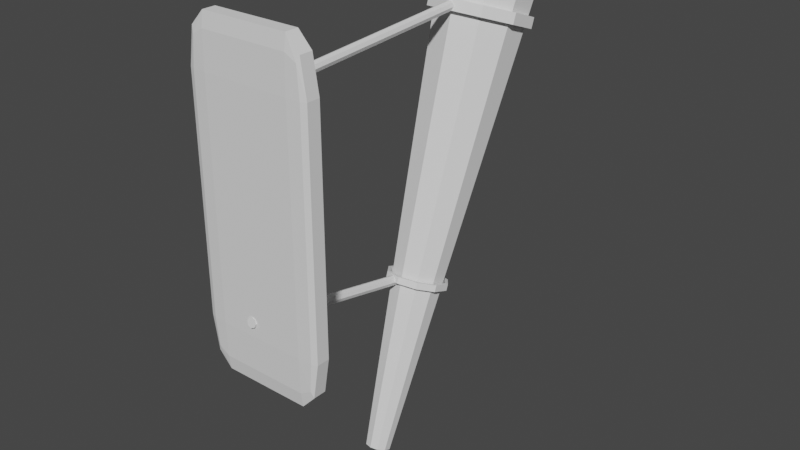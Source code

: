 # Source: Torch.blend  (saved by Blender 2.90.8; exported with 4.5.12 LTS)
import bpy
from mathutils import Matrix  # noqa: F401  (used for matrix-valued properties, if any)

bpy.ops.wm.read_factory_settings(use_empty=True)
scene = bpy.context.scene
scene.name = 'Scene'

# ---- collections
col_collection = bpy.data.collections.new('Collection'); scene.collection.children.link(col_collection)

# ---- world
world_world = bpy.data.worlds.new('World'); scene.world = world_world
world_world.use_nodes = True; world_world.node_tree.nodes.clear()
_N = world_world.node_tree.nodes; _L = world_world.node_tree.links
n0 = _N.new('ShaderNodeOutputWorld'); n0.name = 'World Output'; n0.location = (300, 300)
n1 = _N.new('ShaderNodeBackground'); n1.name = 'Background'; n1.location = (10, 300)
n1.inputs[0].default_value = (0.05088, 0.05088, 0.05088, 1.0)
_L.new(n1.outputs[0], n0.inputs[0])
n0.is_active_output = True
world_world.color = (0.05088, 0.05088, 0.05088)
world_world.use_sun_shadow = False
world_world.sun_shadow_jitter_overblur = 0.0

# ---- meshes
me_cone_004 = bpy.data.meshes.new('Cone.004')
me_cone_004.from_pydata([(0.0, 0.04, -0.2), (0.0, 0.01, 0.2), (0.02351, 0.03236, -0.2), (0.005878, 0.00809, 0.2), (0.03804, 0.01236, -0.2), (0.009511, 0.00309, 0.2), (0.03804, -0.01236, -0.2), (0.009511, -0.00309, 0.2), (0.02351, -0.03236, -0.2), (0.005878, -0.00809, 0.2), (-3.497e-09, -0.04, -0.2), (-8.742e-10, -0.01, 0.2), (-0.02351, -0.03236, -0.2), (-0.005878, -0.00809, 0.2), (-0.03804, -0.01236, -0.2), (-0.009511, -0.00309, 0.2), (-0.03804, 0.01236, -0.2), (-0.009511, 0.00309, 0.2), (-0.02351, 0.03236, -0.2), (-0.005878, 0.00809, 0.2)], [], [(0, 1, 3, 2), (2, 3, 5, 4), (4, 5, 7, 6), (6, 7, 9, 8), (8, 9, 11, 10), (10, 11, 13, 12), (12, 13, 15, 14), (14, 15, 17, 16), (3, 1, 19, 17, 15, 13, 11, 9, 7, 5), (16, 17, 19, 18), (18, 19, 1, 0), (0, 2, 4, 6, 8, 10, 12, 14, 16, 18)])
_uv = me_cone_004.uv_layers.new(name='UVMap')
_uv.uv.foreach_set('vector', [1.0, 0.5, 1.0, 1.0, 0.9, 1.0, 0.9, 0.5, 0.9, 0.5, 0.9, 1.0, 0.8, 1.0, 0.8, 0.5, 0.8, 0.5, 0.8, 1.0, 0.7, 1.0, 0.7, 0.5, 0.7, 0.5, 0.7, 1.0, 0.6, 1.0, 0.6, 0.5, 0.6, 0.5, 0.6, 1.0, 0.5, 1.0, 0.5, 0.5, 0.5, 0.5, 0.5, 1.0, 0.4, 1.0, 0.4, 0.5, 0.4, 0.5, 0.4, 1.0, 0.3, 1.0, 0.3, 0.5, 0.3, 0.5, 0.3, 1.0, 0.2, 1.0, 0.2, 0.5, 0.3911, 0.4442, 0.25, 0.49, 0.1089, 0.4442, 0.02175, 0.3242, 0.02175, 0.1758, 0.1089, 0.05584, 0.25, 0.01, 0.3911, 0.05584, 0.4783, 0.1758, 0.4783, 0.3242, 0.2, 0.5, 0.2, 1.0, 0.1, 1.0, 0.1, 0.5, 0.1, 0.5, 0.1, 1.0, -7.451e-08, 1.0, -7.451e-08, 0.5, 0.75, 0.49, 0.8911, 0.4442, 0.9783, 0.3242, 0.9783, 0.1758, 0.8911, 0.05584, 0.75, 0.01, 0.6089, 0.05584, 0.5217, 0.1758, 0.5217, 0.3242, 0.6089, 0.4442])
me_cone_004.use_remesh_fix_poles = True
me_cone_004.use_remesh_preserve_attributes = False
me_cone_004.use_mirror_vertex_groups = False
me_cone_004.update()
me_circle_001 = bpy.data.meshes.new('Circle.001')
me_circle_001.from_pydata([(0.0, 0.037, 0.0), (-0.02175, 0.02993, 0.0), (-0.03519, 0.01143, 0.0), (-0.03519, -0.01143, 0.0), (-0.02175, -0.02993, 0.0), (3.235e-09, -0.037, 0.0), (0.02175, -0.02993, 0.0), (0.03519, -0.01143, 0.0), (0.03519, 0.01143, 0.0), (0.02175, 0.02993, 0.0), (0.0, 0.04128, 0.0), (-0.02426, 0.0334, 0.0), (-0.03926, 0.01276, 0.0), (-0.03926, -0.01276, 0.0), (-0.02426, -0.0334, 0.0), (3.609e-09, -0.04128, 0.0), (0.02426, -0.0334, 0.0), (0.03926, -0.01276, 0.0), (0.03926, 0.01276, 0.0), (0.02426, 0.0334, 0.0), (0.0, 0.037, 0.008738), (-0.02175, 0.02993, 0.008738), (-0.03519, 0.01143, 0.008738), (-0.03519, -0.01143, 0.008738), (-0.02175, -0.02993, 0.008738), (3.235e-09, -0.037, 0.008738), (0.02175, -0.02993, 0.008738), (0.03519, -0.01143, 0.008738), (0.03519, 0.01143, 0.008738), (0.02175, 0.02993, 0.008738), (0.0, 0.04128, 0.008738), (-0.02426, 0.0334, 0.008738), (-0.03926, 0.01276, 0.008738), (-0.03926, -0.01276, 0.008738), (-0.02426, -0.0334, 0.008738), (3.609e-09, -0.04128, 0.008738), (0.02426, -0.0334, 0.008738), (0.03926, -0.01276, 0.008738), (0.03926, 0.01276, 0.008738), (0.02426, 0.0334, 0.008738)], [], [(24, 4, 3, 23), (21, 1, 0, 20), (28, 8, 7, 27), (25, 5, 4, 24), (22, 2, 1, 21), (29, 9, 8, 28), (26, 6, 5, 25), (23, 3, 2, 22), (20, 0, 9, 29), (27, 7, 6, 26), (4, 14, 13, 3), (1, 11, 10, 0), (8, 18, 17, 7), (5, 15, 14, 4), (2, 12, 11, 1), (9, 19, 18, 8), (6, 16, 15, 5), (3, 13, 12, 2), (0, 10, 19, 9), (7, 17, 16, 6), (24, 23, 33, 34), (21, 20, 30, 31), (28, 27, 37, 38), (25, 24, 34, 35), (22, 21, 31, 32), (29, 28, 38, 39), (26, 25, 35, 36), (23, 22, 32, 33), (20, 29, 39, 30), (27, 26, 36, 37), (13, 14, 34, 33), (14, 15, 35, 34), (15, 16, 36, 35), (16, 17, 37, 36), (17, 18, 38, 37), (10, 11, 31, 30), (18, 19, 39, 38), (11, 12, 32, 31), (19, 10, 30, 39), (12, 13, 33, 32)])
_uv = me_circle_001.uv_layers.new(name='UVMap')
_uv.uv.foreach_set('vector', [0.0, 0.0, 0.0, 0.0, 0.0, 0.0, 0.0, 0.0, 0.0, 0.0, 0.0, 0.0, 0.0, 0.0, 0.0, 0.0, 0.0, 0.0, 0.0, 0.0, 0.0, 0.0, 0.0, 0.0, 0.0, 0.0, 0.0, 0.0, 0.0, 0.0, 0.0, 0.0, 0.0, 0.0, 0.0, 0.0, 0.0, 0.0, 0.0, 0.0, 0.0, 0.0, 0.0, 0.0, 0.0, 0.0, 0.0, 0.0, 0.0, 0.0, 0.0, 0.0, 0.0, 0.0, 0.0, 0.0, 0.0, 0.0, 0.0, 0.0, 0.0, 0.0, 0.0, 0.0, 0.0, 0.0, 0.0, 0.0, 0.0, 0.0, 0.0, 0.0, 0.0, 0.0, 0.0, 0.0, 0.0, 0.0, 0.0, 0.0, 0.0, 0.0, 0.0, 0.0, 0.0, 0.0, 0.0, 0.0, 0.0, 0.0, 0.0, 0.0, 0.0, 0.0, 0.0, 0.0, 0.0, 0.0, 0.0, 0.0, 0.0, 0.0, 0.0, 0.0, 0.0, 0.0, 0.0, 0.0, 0.0, 0.0, 0.0, 0.0, 0.0, 0.0, 0.0, 0.0, 0.0, 0.0, 0.0, 0.0, 0.0, 0.0, 0.0, 0.0, 0.0, 0.0, 0.0, 0.0, 0.0, 0.0, 0.0, 0.0, 0.0, 0.0, 0.0, 0.0, 0.0, 0.0, 0.0, 0.0, 0.0, 0.0, 0.0, 0.0, 0.0, 0.0, 0.0, 0.0, 0.0, 0.0, 0.0, 0.0, 0.0, 0.0, 0.0, 0.0, 0.0, 0.0, 0.0, 0.0, 0.0, 0.0, 0.0, 0.0, 0.0, 0.0, 0.0, 0.0, 0.0, 0.0, 0.0, 0.0, 0.0, 0.0, 0.0, 0.0, 0.0, 0.0, 0.0, 0.0, 0.0, 0.0, 0.0, 0.0, 0.0, 0.0, 0.0, 0.0, 0.0, 0.0, 0.0, 0.0, 0.0, 0.0, 0.0, 0.0, 0.0, 0.0, 0.0, 0.0, 0.0, 0.0, 0.0, 0.0, 0.0, 0.0, 0.0, 0.0, 0.0, 0.0, 0.0, 0.0, 0.0, 0.0, 0.0, 0.0, 0.0, 0.0, 0.0, 0.0, 0.0, 0.0, 0.0, 0.0, 0.0, 0.0, 0.0, 0.0, 0.0, 0.0, 0.0, 0.0, 0.0, 0.0, 0.0, 0.0, 0.0, 0.0, 0.0, 0.0, 0.0, 0.0, 0.0, 0.0, 0.0, 0.0, 0.0, 0.0, 0.0, 0.0, 0.0, 0.0, 0.0, 0.0, 0.0, 0.0, 0.0, 0.0, 0.0, 0.0, 0.0, 0.0, 0.0, 0.0, 0.0, 0.0, 0.0, 0.0, 0.0, 0.0, 0.0, 0.0, 0.0, 0.0, 0.0, 0.0, 0.0, 0.0, 0.0, 0.0, 0.0, 0.0, 0.0, 0.0, 0.0, 0.0, 0.0, 0.0, 0.0, 0.0, 0.0, 0.0, 0.0, 0.0, 0.0, 0.0, 0.0, 0.0, 0.0, 0.0, 0.0, 0.0, 0.0, 0.0, 0.0, 0.0, 0.0, 0.0, 0.0, 0.0, 0.0, 0.0, 0.0, 0.0, 0.0, 0.0, 0.0, 0.0, 0.0, 0.0])
me_circle_001.use_remesh_fix_poles = True
me_circle_001.use_remesh_preserve_attributes = False
me_circle_001.use_mirror_vertex_groups = False
me_circle_001.update()
me_circle_002 = bpy.data.meshes.new('Circle.002')
me_circle_002.from_pydata([(0.0, 0.037, 0.0), (-0.02175, 0.02993, 0.0), (-0.03519, 0.01143, 0.0), (-0.03519, -0.01143, 0.0), (-0.02175, -0.02993, 0.0), (3.235e-09, -0.037, 0.0), (0.02175, -0.02993, 0.0), (0.03519, -0.01143, 0.0), (0.03519, 0.01143, 0.0), (0.02175, 0.02993, 0.0), (0.0, 0.04128, 0.0), (-0.02426, 0.0334, 0.0), (-0.03926, 0.01276, 0.0), (-0.03926, -0.01276, 0.0), (-0.02426, -0.0334, 0.0), (3.609e-09, -0.04128, 0.0), (0.02426, -0.0334, 0.0), (0.03926, -0.01276, 0.0), (0.03926, 0.01276, 0.0), (0.02426, 0.0334, 0.0), (0.0, 0.037, 0.008738), (-0.02175, 0.02993, 0.008738), (-0.03519, 0.01143, 0.008738), (-0.03519, -0.01143, 0.008738), (-0.02175, -0.02993, 0.008738), (3.235e-09, -0.037, 0.008738), (0.02175, -0.02993, 0.008738), (0.03519, -0.01143, 0.008738), (0.03519, 0.01143, 0.008738), (0.02175, 0.02993, 0.008738), (0.0, 0.04128, 0.008738), (-0.02426, 0.0334, 0.008738), (-0.03926, 0.01276, 0.008738), (-0.03926, -0.01276, 0.008738), (-0.02426, -0.0334, 0.008738), (3.609e-09, -0.04128, 0.008738), (0.02426, -0.0334, 0.008738), (0.03926, -0.01276, 0.008738), (0.03926, 0.01276, 0.008738), (0.02426, 0.0334, 0.008738)], [], [(24, 4, 3, 23), (21, 1, 0, 20), (28, 8, 7, 27), (25, 5, 4, 24), (22, 2, 1, 21), (29, 9, 8, 28), (26, 6, 5, 25), (23, 3, 2, 22), (20, 0, 9, 29), (27, 7, 6, 26), (4, 14, 13, 3), (1, 11, 10, 0), (8, 18, 17, 7), (5, 15, 14, 4), (2, 12, 11, 1), (9, 19, 18, 8), (6, 16, 15, 5), (3, 13, 12, 2), (0, 10, 19, 9), (7, 17, 16, 6), (24, 23, 33, 34), (21, 20, 30, 31), (28, 27, 37, 38), (25, 24, 34, 35), (22, 21, 31, 32), (29, 28, 38, 39), (26, 25, 35, 36), (23, 22, 32, 33), (20, 29, 39, 30), (27, 26, 36, 37), (13, 14, 34, 33), (14, 15, 35, 34), (15, 16, 36, 35), (16, 17, 37, 36), (17, 18, 38, 37), (10, 11, 31, 30), (18, 19, 39, 38), (11, 12, 32, 31), (19, 10, 30, 39), (12, 13, 33, 32)])
_uv = me_circle_002.uv_layers.new(name='UVMap')
_uv.uv.foreach_set('vector', [0.0, 0.0, 0.0, 0.0, 0.0, 0.0, 0.0, 0.0, 0.0, 0.0, 0.0, 0.0, 0.0, 0.0, 0.0, 0.0, 0.0, 0.0, 0.0, 0.0, 0.0, 0.0, 0.0, 0.0, 0.0, 0.0, 0.0, 0.0, 0.0, 0.0, 0.0, 0.0, 0.0, 0.0, 0.0, 0.0, 0.0, 0.0, 0.0, 0.0, 0.0, 0.0, 0.0, 0.0, 0.0, 0.0, 0.0, 0.0, 0.0, 0.0, 0.0, 0.0, 0.0, 0.0, 0.0, 0.0, 0.0, 0.0, 0.0, 0.0, 0.0, 0.0, 0.0, 0.0, 0.0, 0.0, 0.0, 0.0, 0.0, 0.0, 0.0, 0.0, 0.0, 0.0, 0.0, 0.0, 0.0, 0.0, 0.0, 0.0, 0.0, 0.0, 0.0, 0.0, 0.0, 0.0, 0.0, 0.0, 0.0, 0.0, 0.0, 0.0, 0.0, 0.0, 0.0, 0.0, 0.0, 0.0, 0.0, 0.0, 0.0, 0.0, 0.0, 0.0, 0.0, 0.0, 0.0, 0.0, 0.0, 0.0, 0.0, 0.0, 0.0, 0.0, 0.0, 0.0, 0.0, 0.0, 0.0, 0.0, 0.0, 0.0, 0.0, 0.0, 0.0, 0.0, 0.0, 0.0, 0.0, 0.0, 0.0, 0.0, 0.0, 0.0, 0.0, 0.0, 0.0, 0.0, 0.0, 0.0, 0.0, 0.0, 0.0, 0.0, 0.0, 0.0, 0.0, 0.0, 0.0, 0.0, 0.0, 0.0, 0.0, 0.0, 0.0, 0.0, 0.0, 0.0, 0.0, 0.0, 0.0, 0.0, 0.0, 0.0, 0.0, 0.0, 0.0, 0.0, 0.0, 0.0, 0.0, 0.0, 0.0, 0.0, 0.0, 0.0, 0.0, 0.0, 0.0, 0.0, 0.0, 0.0, 0.0, 0.0, 0.0, 0.0, 0.0, 0.0, 0.0, 0.0, 0.0, 0.0, 0.0, 0.0, 0.0, 0.0, 0.0, 0.0, 0.0, 0.0, 0.0, 0.0, 0.0, 0.0, 0.0, 0.0, 0.0, 0.0, 0.0, 0.0, 0.0, 0.0, 0.0, 0.0, 0.0, 0.0, 0.0, 0.0, 0.0, 0.0, 0.0, 0.0, 0.0, 0.0, 0.0, 0.0, 0.0, 0.0, 0.0, 0.0, 0.0, 0.0, 0.0, 0.0, 0.0, 0.0, 0.0, 0.0, 0.0, 0.0, 0.0, 0.0, 0.0, 0.0, 0.0, 0.0, 0.0, 0.0, 0.0, 0.0, 0.0, 0.0, 0.0, 0.0, 0.0, 0.0, 0.0, 0.0, 0.0, 0.0, 0.0, 0.0, 0.0, 0.0, 0.0, 0.0, 0.0, 0.0, 0.0, 0.0, 0.0, 0.0, 0.0, 0.0, 0.0, 0.0, 0.0, 0.0, 0.0, 0.0, 0.0, 0.0, 0.0, 0.0, 0.0, 0.0, 0.0, 0.0, 0.0, 0.0, 0.0, 0.0, 0.0, 0.0, 0.0, 0.0, 0.0, 0.0, 0.0, 0.0, 0.0, 0.0, 0.0, 0.0, 0.0, 0.0, 0.0, 0.0, 0.0, 0.0, 0.0, 0.0, 0.0, 0.0, 0.0, 0.0, 0.0, 0.0, 0.0, 0.0])
me_circle_002.use_remesh_fix_poles = True
me_circle_002.use_remesh_preserve_attributes = False
me_circle_002.use_mirror_vertex_groups = False
me_circle_002.update()
me_cube_003 = bpy.data.meshes.new('Cube.003')
me_cube_003.from_pydata([(-0.03492, -0.03492, -0.05), (-0.03492, -0.05, -0.03492), (-0.05, -0.03492, -0.03492), (-0.03492, -0.04558, -0.04558), (-0.04363, -0.04363, -0.04363), (-0.04558, -0.04558, -0.03492), (-0.04558, -0.03492, -0.04558), (-0.03492, -0.05, 0.03492), (-0.03492, -0.03492, 0.05), (-0.05, -0.03492, 0.03492), (-0.03492, -0.04558, 0.04558), (-0.04363, -0.04363, 0.04363), (-0.04558, -0.03492, 0.04558), (-0.04558, -0.04558, 0.03492), (-0.03492, 0.03492, -0.05), (-0.05, 0.03492, -0.03492), (-0.03492, 0.05, -0.03492), (-0.04558, 0.03492, -0.04558), (-0.04363, 0.04363, -0.04363), (-0.04558, 0.04558, -0.03492), (-0.03492, 0.04558, -0.04558), (-0.03492, 0.03492, 0.05), (-0.03492, 0.05, 0.03492), (-0.05, 0.03492, 0.03492), (-0.03492, 0.04558, 0.04558), (-0.04363, 0.04363, 0.04363), (-0.04558, 0.04558, 0.03492), (-0.04558, 0.03492, 0.04558), (0.03492, -0.03492, -0.05), (0.05, -0.03492, -0.03492), (0.03492, -0.05, -0.03492), (0.04558, -0.03492, -0.04558), (0.04363, -0.04363, -0.04363), (0.04558, -0.04558, -0.03492), (0.03492, -0.04558, -0.04558), (0.03492, -0.03492, 0.05), (0.03492, -0.05, 0.03492), (0.05, -0.03492, 0.03492), (0.03492, -0.04558, 0.04558), (0.04363, -0.04363, 0.04363), (0.04558, -0.04558, 0.03492), (0.04558, -0.03492, 0.04558), (0.03492, 0.03492, -0.05), (0.03492, 0.05, -0.03492), (0.05, 0.03492, -0.03492), (0.03492, 0.04558, -0.04558), (0.04363, 0.04363, -0.04363), (0.04558, 0.04558, -0.03492), (0.04558, 0.03492, -0.04558), (0.03492, 0.03492, 0.05), (0.05, 0.03492, 0.03492), (0.03492, 0.05, 0.03492), (0.04558, 0.03492, 0.04558), (0.04363, 0.04363, 0.04363), (0.04558, 0.04558, 0.03492), (0.03492, 0.04558, 0.04558), (0.0002866, -0.01977, 0.03025), (0.0002866, 1.602, 0.03601), (0.003115, -0.02026, 0.03071), (0.003115, 1.601, 0.03647), (0.004287, -0.02144, 0.03181), (0.004287, 1.6, 0.03756), (0.003115, -0.02262, 0.0329), (0.003115, 1.599, 0.03866), (0.0002866, -0.02311, 0.03336), (0.0002866, 1.598, 0.03911), (-0.002542, -0.02262, 0.0329), (-0.002542, 1.599, 0.03866), (-0.003713, -0.02144, 0.03181), (-0.003713, 1.6, 0.03756), (-0.002542, -0.02026, 0.03071), (-0.002542, 1.601, 0.03647), (-0.006852, -0.06471, -0.03191), (-0.006852, 1.143, -0.04713), (-0.004024, -0.063, -0.03146), (-0.004024, 1.144, -0.04669), (-0.002852, -0.05889, -0.03039), (-0.002852, 1.148, -0.04561), (-0.004024, -0.05478, -0.02932), (-0.004024, 1.152, -0.04454), (-0.006852, -0.05308, -0.02887), (-0.006852, 1.154, -0.0441), (-0.009681, -0.05478, -0.02932), (-0.009681, 1.152, -0.04454), (-0.01085, -0.05889, -0.03039), (-0.01085, 1.148, -0.04561), (-0.009681, -0.063, -0.03146), (-0.009681, 1.144, -0.04669)], [], [(30, 36, 7, 1), (44, 50, 37, 29), (49, 21, 8, 35), (2, 9, 23, 15), (16, 22, 51, 43), (0, 3, 4, 6), (1, 5, 4, 3), (2, 6, 4, 5), (7, 10, 11, 13), (8, 12, 11, 10), (9, 13, 11, 12), (14, 17, 18, 20), (15, 19, 18, 17), (16, 20, 18, 19), (21, 24, 25, 27), (22, 26, 25, 24), (23, 27, 25, 26), (28, 31, 32, 34), (29, 33, 32, 31), (30, 34, 32, 33), (35, 38, 39, 41), (36, 40, 39, 38), (37, 41, 39, 40), (42, 45, 46, 48), (43, 47, 46, 45), (44, 48, 46, 47), (49, 52, 53, 55), (50, 54, 53, 52), (51, 55, 53, 54), (14, 0, 6, 17), (17, 6, 2, 15), (1, 7, 13, 5), (5, 13, 9, 2), (8, 21, 27, 12), (12, 27, 23, 9), (22, 16, 19, 26), (26, 19, 15, 23), (42, 14, 20, 45), (45, 20, 16, 43), (21, 49, 55, 24), (24, 55, 51, 22), (50, 44, 47, 54), (54, 47, 43, 51), (28, 42, 48, 31), (31, 48, 44, 29), (49, 35, 41, 52), (52, 41, 37, 50), (36, 30, 33, 40), (40, 33, 29, 37), (0, 28, 34, 3), (3, 34, 30, 1), (35, 8, 10, 38), (38, 10, 7, 36), (14, 42, 28, 0), (56, 57, 59, 58), (58, 59, 61, 60), (60, 61, 63, 62), (62, 63, 65, 64), (64, 65, 67, 66), (66, 67, 69, 68), (59, 57, 71, 69, 67, 65, 63, 61), (68, 69, 71, 70), (70, 71, 57, 56), (56, 58, 60, 62, 64, 66, 68, 70), (72, 73, 75, 74), (74, 75, 77, 76), (76, 77, 79, 78), (78, 79, 81, 80), (80, 81, 83, 82), (82, 83, 85, 84), (75, 73, 87, 85, 83, 81, 79, 77), (84, 85, 87, 86), (86, 87, 73, 72), (72, 74, 76, 78, 80, 82, 84, 86)])
_uv = me_cube_003.uv_layers.new(name='UVMap')
_uv.uv.foreach_set('vector', [0.4127, 0.7877, 0.5873, 0.7877, 0.5873, 0.9623, 0.4127, 0.9623, 0.4127, 0.5377, 0.5873, 0.5377, 0.5873, 0.7123, 0.4127, 0.7123, 0.6627, 0.5377, 0.8373, 0.5377, 0.8373, 0.7123, 0.6627, 0.7123, 0.4127, 0.03769, 0.5873, 0.03769, 0.5873, 0.2123, 0.4127, 0.2123, 0.4127, 0.2877, 0.5873, 0.2877, 0.5873, 0.4623, 0.4127, 0.4623, 0.1627, 0.7123, 0.1627, 0.75, 0.1409, 0.75, 0.125, 0.7123, 0.4127, 0.9623, 0.4127, 1.0, 0.3909, 1.0, 0.375, 0.9623, 0.4127, 0.03769, 0.375, 0.03769, 0.375, 0.01593, 0.4127, 0.0, 0.5873, 0.9623, 0.625, 0.9623, 0.625, 0.9841, 0.5873, 1.0, 0.8373, 0.7123, 0.875, 0.7123, 0.875, 0.7341, 0.8373, 0.75, 0.5873, 0.03769, 0.5873, 0.0, 0.6091, 0.0, 0.625, 0.03769, 0.1627, 0.5377, 0.125, 0.5377, 0.125, 0.5159, 0.1627, 0.5, 0.4127, 0.2123, 0.4127, 0.25, 0.3909, 0.25, 0.375, 0.2123, 0.4127, 0.2877, 0.375, 0.2877, 0.375, 0.2659, 0.4127, 0.25, 0.8373, 0.5377, 0.8373, 0.5, 0.8591, 0.5, 0.875, 0.5377, 0.5873, 0.2877, 0.5873, 0.25, 0.6091, 0.25, 0.625, 0.2877, 0.5873, 0.2123, 0.625, 0.2123, 0.625, 0.2341, 0.5873, 0.25, 0.3373, 0.7123, 0.375, 0.7123, 0.3803, 0.75, 0.3373, 0.75, 0.4127, 0.7123, 0.4127, 0.75, 0.3803, 0.75, 0.375, 0.7123, 0.4127, 0.7877, 0.375, 0.7877, 0.3803, 0.75, 0.4127, 0.75, 0.6627, 0.7123, 0.6627, 0.75, 0.625, 0.7447, 0.625, 0.7123, 0.5873, 0.7877, 0.5873, 0.75, 0.625, 0.7447, 0.625, 0.7877, 0.5873, 0.7123, 0.625, 0.7123, 0.625, 0.7447, 0.5873, 0.75, 0.3373, 0.5377, 0.3373, 0.5, 0.375, 0.5053, 0.375, 0.5377, 0.4127, 0.4623, 0.4127, 0.5, 0.375, 0.5053, 0.375, 0.4623, 0.4127, 0.5377, 0.375, 0.5377, 0.375, 0.5053, 0.4127, 0.5, 0.6627, 0.5377, 0.625, 0.5377, 0.6197, 0.5, 0.6627, 0.5, 0.5873, 0.5377, 0.5873, 0.5, 0.6197, 0.5, 0.625, 0.5377, 0.5873, 0.4623, 0.625, 0.4623, 0.6197, 0.5, 0.5873, 0.5, 0.1627, 0.5377, 0.1627, 0.7123, 0.125, 0.7123, 0.125, 0.5377, 0.375, 0.2123, 0.375, 0.03769, 0.4127, 0.03769, 0.4127, 0.2123, 0.4127, 0.9623, 0.5873, 0.9623, 0.5873, 1.0, 0.4127, 1.0, 0.4127, 0.0, 0.5873, 0.0, 0.5873, 0.03769, 0.4127, 0.03769, 0.8373, 0.7123, 0.8373, 0.5377, 0.875, 0.5377, 0.875, 0.7123, 0.625, 0.03769, 0.625, 0.2123, 0.5873, 0.2123, 0.5873, 0.03769, 0.5873, 0.2877, 0.4127, 0.2877, 0.4127, 0.25, 0.5873, 0.25, 0.5873, 0.25, 0.4127, 0.25, 0.4127, 0.2123, 0.5873, 0.2123, 0.3373, 0.5377, 0.1627, 0.5377, 0.1627, 0.5, 0.3373, 0.5, 0.375, 0.4623, 0.375, 0.2877, 0.4127, 0.2877, 0.4127, 0.4623, 0.8373, 0.5377, 0.6627, 0.5377, 0.6627, 0.5, 0.8373, 0.5, 0.625, 0.2877, 0.625, 0.4623, 0.5873, 0.4623, 0.5873, 0.2877, 0.5873, 0.5377, 0.4127, 0.5377, 0.4127, 0.5, 0.5873, 0.5, 0.5873, 0.5, 0.4127, 0.5, 0.4127, 0.4623, 0.5873, 0.4623, 0.3373, 0.7123, 0.3373, 0.5377, 0.375, 0.5377, 0.375, 0.7123, 0.375, 0.7123, 0.375, 0.5377, 0.4127, 0.5377, 0.4127, 0.7123, 0.6627, 0.5377, 0.6627, 0.7123, 0.625, 0.7123, 0.625, 0.5377, 0.625, 0.5377, 0.625, 0.7123, 0.5873, 0.7123, 0.5873, 0.5377, 0.5873, 0.7877, 0.4127, 0.7877, 0.4127, 0.75, 0.5873, 0.75, 0.5873, 0.75, 0.4127, 0.75, 0.4127, 0.7123, 0.5873, 0.7123, 0.1627, 0.7123, 0.3373, 0.7123, 0.3373, 0.75, 0.1627, 0.75, 0.375, 0.9623, 0.375, 0.7877, 0.4127, 0.7877, 0.4127, 0.9623, 0.6627, 0.7123, 0.8373, 0.7123, 0.8373, 0.75, 0.6627, 0.75, 0.625, 0.7877, 0.625, 0.9623, 0.5873, 0.9623, 0.5873, 0.7877, 0.1627, 0.5377, 0.3373, 0.5377, 0.3373, 0.7123, 0.1627, 0.7123, 1.0, 0.5, 1.0, 1.0, 0.875, 1.0, 0.875, 0.5, 0.875, 0.5, 0.875, 1.0, 0.75, 1.0, 0.75, 0.5, 0.75, 0.5, 0.75, 1.0, 0.625, 1.0, 0.625, 0.5, 0.625, 0.5, 0.625, 1.0, 0.5, 1.0, 0.5, 0.5, 0.5, 0.5, 0.5, 1.0, 0.375, 1.0, 0.375, 0.5, 0.375, 0.5, 0.375, 1.0, 0.25, 1.0, 0.25, 0.5, 0.4197, 0.4197, 0.25, 0.49, 0.08029, 0.4197, 0.01, 0.25, 0.08029, 0.08029, 0.25, 0.01, 0.4197, 0.08029, 0.49, 0.25, 0.25, 0.5, 0.25, 1.0, 0.125, 1.0, 0.125, 0.5, 0.125, 0.5, 0.125, 1.0, 0.0, 1.0, 0.0, 0.5, 0.75, 0.49, 0.9197, 0.4197, 0.99, 0.25, 0.9197, 0.08029, 0.75, 0.01, 0.5803, 0.08029, 0.51, 0.25, 0.5803, 0.4197, 1.0, 0.5, 1.0, 1.0, 0.875, 1.0, 0.875, 0.5, 0.875, 0.5, 0.875, 1.0, 0.75, 1.0, 0.75, 0.5, 0.75, 0.5, 0.75, 1.0, 0.625, 1.0, 0.625, 0.5, 0.625, 0.5, 0.625, 1.0, 0.5, 1.0, 0.5, 0.5, 0.5, 0.5, 0.5, 1.0, 0.375, 1.0, 0.375, 0.5, 0.375, 0.5, 0.375, 1.0, 0.25, 1.0, 0.25, 0.5, 0.4197, 0.4197, 0.25, 0.49, 0.08029, 0.4197, 0.01, 0.25, 0.08029, 0.08029, 0.25, 0.01, 0.4197, 0.08029, 0.49, 0.25, 0.25, 0.5, 0.25, 1.0, 0.125, 1.0, 0.125, 0.5, 0.125, 0.5, 0.125, 1.0, 0.0, 1.0, 0.0, 0.5, 0.75, 0.49, 0.9197, 0.4197, 0.99, 0.25, 0.9197, 0.08029, 0.75, 0.01, 0.5803, 0.08029, 0.51, 0.25, 0.5803, 0.4197])
me_cube_003.use_remesh_fix_poles = True
me_cube_003.use_remesh_preserve_attributes = False
me_cube_003.use_mirror_vertex_groups = False
me_cube_003.update()

# ---- objects
ob_cone = bpy.data.objects.new('Cone', me_cone_004)
ob_circle = bpy.data.objects.new('Circle', me_circle_001)
ob_circle_001 = bpy.data.objects.new('Circle.001', me_circle_002)
ob_cube = bpy.data.objects.new('Cube', me_cube_003)

# ---- transforms, parenting, visibility, modifiers, constraints
ob_cone.location = (0.0, -0.009762, 0.001721)
ob_cone.rotation_euler = (0.349, 3.142, -2.989e-08)
ob_cone.lineart.crease_threshold = 0.0
ob_circle.location = (0.0, 0.04039, 0.1396)
ob_circle.rotation_euler = (-0.349, -0.0, 0.0)
ob_circle.lineart.crease_threshold = 0.0
ob_circle_001.location = (0.0, -0.03063, -0.05563)
ob_circle_001.rotation_euler = (-0.349, -0.0, 0.0)
ob_circle_001.scale = (0.6067, 0.6067, 0.6067)
ob_circle_001.lineart.crease_threshold = 0.0
ob_cube.location = (0.0, -0.188, 0.06224)
ob_cube.scale = (1.0, 0.1477, 2.575)
ob_cube.lineart.crease_threshold = 0.0

# ---- collection membership
col_collection.objects.link(ob_cone)
col_collection.objects.link(ob_circle)
col_collection.objects.link(ob_circle_001)
col_collection.objects.link(ob_cube)

# ---- scene / render settings (as saved in the file)
scene.frame_start = 1; scene.frame_end = 250; scene.frame_set(1)
scene.render.engine = 'BLENDER_EEVEE_NEXT'
scene.cycles.use_denoising = False
scene.cycles.samples = 128
scene.cycles.sampling_pattern = 'TABULATED_SOBOL'
scene.cycles.use_adaptive_sampling = False
scene.cycles.use_light_tree = False
scene.view_settings.view_transform = 'Filmic'
bpy.context.view_layer.update()

# ---- added for rendering (the .blend has no active camera and no usable light): camera, sun
cam_auto = bpy.data.cameras.new('AutoCamera')
cam_auto.lens = 50.0
cam_auto.sensor_width = 36.0
cam_auto.clip_end = 1000.0
ob_auto_camera = bpy.data.objects.new('AutoCamera', cam_auto)
scene.collection.objects.link(ob_auto_camera)
ob_auto_camera.location = (0.470802, -0.615655, 0.378362)
ob_auto_camera.rotation_euler = (1.09748, -7.21219e-08, 0.694738)
scene.camera = ob_auto_camera
light_auto_sun = bpy.data.lights.new('AutoSun', 'SUN')
light_auto_sun.energy = 3.0
light_auto_sun.angle = 0.0523599
ob_auto_sun = bpy.data.objects.new('AutoSun', light_auto_sun)
scene.collection.objects.link(ob_auto_sun)
ob_auto_sun.rotation_euler = (0.872665, 0.174533, 0.523599)
bpy.context.view_layer.update()
